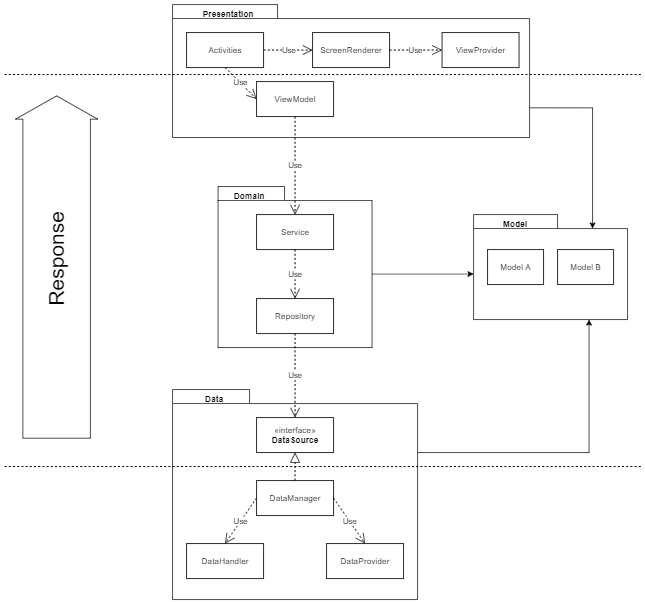

The diagram above was exported from draw.io. Its source (the exported page's mxGraphModel, read from the mxfile embedded in the PNG):
<mxGraphModel dx="2881" dy="1089" grid="1" gridSize="10" guides="1" tooltips="1" connect="1" arrows="1" fold="1" page="1" pageScale="1" pageWidth="850" pageHeight="1100" math="0" shadow="0">
  <root>
    <mxCell id="0" />
    <mxCell id="1" parent="0" />
    <mxCell id="2" style="edgeStyle=orthogonalEdgeStyle;rounded=0;orthogonalLoop=1;jettySize=auto;html=1;exitX=0;exitY=0;exitDx=510;exitDy=147.5;exitPerimeter=0;entryX=0;entryY=0;entryDx=170;entryDy=20;entryPerimeter=0;" edge="1" source="3" target="10" parent="1">
      <mxGeometry relative="1" as="geometry" />
    </mxCell>
    <mxCell id="3" value="" style="shape=folder;fontStyle=1;spacingTop=10;tabWidth=150;tabHeight=20;tabPosition=left;html=1;" vertex="1" parent="1">
      <mxGeometry x="-70" y="550" width="510" height="190" as="geometry" />
    </mxCell>
    <mxCell id="4" style="edgeStyle=orthogonalEdgeStyle;rounded=0;orthogonalLoop=1;jettySize=auto;html=1;exitX=0;exitY=0;exitDx=220;exitDy=125;exitPerimeter=0;entryX=0;entryY=0;entryDx=0;entryDy=85;entryPerimeter=0;" edge="1" source="5" target="10" parent="1">
      <mxGeometry relative="1" as="geometry" />
    </mxCell>
    <mxCell id="5" value="" style="shape=folder;fontStyle=1;spacingTop=10;tabWidth=95;tabHeight=20;tabPosition=left;html=1;" vertex="1" parent="1">
      <mxGeometry x="-5" y="810" width="220" height="230" as="geometry" />
    </mxCell>
    <mxCell id="6" value="Activities" style="html=1;" vertex="1" parent="1">
      <mxGeometry x="-50" y="590" width="110" height="50" as="geometry" />
    </mxCell>
    <mxCell id="7" value="ViewModel" style="html=1;" vertex="1" parent="1">
      <mxGeometry x="50" y="660" width="110" height="50" as="geometry" />
    </mxCell>
    <mxCell id="8" value="ScreenRenderer" style="html=1;" vertex="1" parent="1">
      <mxGeometry x="130" y="590" width="110" height="50" as="geometry" />
    </mxCell>
    <mxCell id="9" value="Service" style="html=1;" vertex="1" parent="1">
      <mxGeometry x="50" y="850" width="110" height="50" as="geometry" />
    </mxCell>
    <mxCell id="10" value="" style="shape=folder;fontStyle=1;spacingTop=10;tabWidth=120;tabHeight=20;tabPosition=left;html=1;" vertex="1" parent="1">
      <mxGeometry x="360" y="850" width="220" height="150" as="geometry" />
    </mxCell>
    <mxCell id="11" value="Model A" style="html=1;" vertex="1" parent="1">
      <mxGeometry x="380" y="900" width="80" height="50" as="geometry" />
    </mxCell>
    <mxCell id="12" value="Model B" style="html=1;" vertex="1" parent="1">
      <mxGeometry x="480" y="900" width="80" height="50" as="geometry" />
    </mxCell>
    <mxCell id="13" style="edgeStyle=orthogonalEdgeStyle;rounded=0;orthogonalLoop=1;jettySize=auto;html=1;exitX=0;exitY=0;exitDx=350;exitDy=90;exitPerimeter=0;entryX=0.75;entryY=1;entryDx=0;entryDy=0;entryPerimeter=0;" edge="1" source="14" target="10" parent="1">
      <mxGeometry relative="1" as="geometry" />
    </mxCell>
    <mxCell id="14" value="" style="shape=folder;fontStyle=1;spacingTop=10;tabWidth=110;tabHeight=20;tabPosition=left;html=1;" vertex="1" parent="1">
      <mxGeometry x="-70" y="1100" width="350" height="300" as="geometry" />
    </mxCell>
    <mxCell id="15" value="Repository" style="html=1;" vertex="1" parent="1">
      <mxGeometry x="50" y="970" width="110" height="50" as="geometry" />
    </mxCell>
    <mxCell id="16" value="«interface»&lt;br&gt;&lt;b&gt;DataSource&lt;/b&gt;" style="html=1;" vertex="1" parent="1">
      <mxGeometry x="50" y="1140" width="110" height="50" as="geometry" />
    </mxCell>
    <mxCell id="17" value="DataManager" style="html=1;" vertex="1" parent="1">
      <mxGeometry x="50" y="1230" width="110" height="50" as="geometry" />
    </mxCell>
    <mxCell id="18" value="DataProvider" style="html=1;" vertex="1" parent="1">
      <mxGeometry x="150" y="1320" width="110" height="50" as="geometry" />
    </mxCell>
    <mxCell id="19" value="DataHandler" style="html=1;" vertex="1" parent="1">
      <mxGeometry x="-50" y="1320" width="110" height="50" as="geometry" />
    </mxCell>
    <mxCell id="20" value="" style="endArrow=block;dashed=1;endFill=0;endSize=12;html=1;exitX=0.5;exitY=0;exitDx=0;exitDy=0;entryX=0.5;entryY=1;entryDx=0;entryDy=0;" edge="1" source="17" target="16" parent="1">
      <mxGeometry width="160" relative="1" as="geometry">
        <mxPoint x="140" y="1090" as="sourcePoint" />
        <mxPoint x="300" y="1090" as="targetPoint" />
      </mxGeometry>
    </mxCell>
    <mxCell id="21" value="Use" style="endArrow=open;endSize=12;dashed=1;html=1;exitX=0.5;exitY=1;exitDx=0;exitDy=0;entryX=0;entryY=0.5;entryDx=0;entryDy=0;" edge="1" source="6" target="7" parent="1">
      <mxGeometry width="160" relative="1" as="geometry">
        <mxPoint x="200" y="780" as="sourcePoint" />
        <mxPoint x="360" y="780" as="targetPoint" />
      </mxGeometry>
    </mxCell>
    <mxCell id="22" value="Use" style="endArrow=open;endSize=12;dashed=1;html=1;exitX=1;exitY=0.5;exitDx=0;exitDy=0;entryX=0;entryY=0.5;entryDx=0;entryDy=0;" edge="1" source="6" target="8" parent="1">
      <mxGeometry width="160" relative="1" as="geometry">
        <mxPoint x="360" y="600" as="sourcePoint" />
        <mxPoint x="520" y="600" as="targetPoint" />
      </mxGeometry>
    </mxCell>
    <mxCell id="23" value="Use" style="endArrow=open;endSize=12;dashed=1;html=1;exitX=0.5;exitY=1;exitDx=0;exitDy=0;entryX=0.5;entryY=0;entryDx=0;entryDy=0;" edge="1" source="7" target="9" parent="1">
      <mxGeometry width="160" relative="1" as="geometry">
        <mxPoint x="140" y="970" as="sourcePoint" />
        <mxPoint x="300" y="970" as="targetPoint" />
      </mxGeometry>
    </mxCell>
    <mxCell id="24" value="Use" style="endArrow=open;endSize=12;dashed=1;html=1;exitX=0.5;exitY=1;exitDx=0;exitDy=0;entryX=0.5;entryY=0;entryDx=0;entryDy=0;" edge="1" source="9" target="15" parent="1">
      <mxGeometry width="160" relative="1" as="geometry">
        <mxPoint x="140" y="970" as="sourcePoint" />
        <mxPoint x="300" y="970" as="targetPoint" />
      </mxGeometry>
    </mxCell>
    <mxCell id="25" value="Use" style="endArrow=open;endSize=12;dashed=1;html=1;exitX=0.5;exitY=1;exitDx=0;exitDy=0;entryX=0.5;entryY=0;entryDx=0;entryDy=0;" edge="1" source="15" target="16" parent="1">
      <mxGeometry width="160" relative="1" as="geometry">
        <mxPoint x="140" y="970" as="sourcePoint" />
        <mxPoint x="300" y="970" as="targetPoint" />
      </mxGeometry>
    </mxCell>
    <mxCell id="26" value="Use" style="endArrow=open;endSize=12;dashed=1;html=1;entryX=0.5;entryY=0;entryDx=0;entryDy=0;exitX=0;exitY=0.5;exitDx=0;exitDy=0;" edge="1" source="17" target="19" parent="1">
      <mxGeometry width="160" relative="1" as="geometry">
        <mxPoint x="140" y="970" as="sourcePoint" />
        <mxPoint x="300" y="970" as="targetPoint" />
      </mxGeometry>
    </mxCell>
    <mxCell id="27" value="Use" style="endArrow=open;endSize=12;dashed=1;html=1;exitX=1;exitY=0.5;exitDx=0;exitDy=0;entryX=0.5;entryY=0;entryDx=0;entryDy=0;" edge="1" source="17" target="18" parent="1">
      <mxGeometry width="160" relative="1" as="geometry">
        <mxPoint x="350" y="1130" as="sourcePoint" />
        <mxPoint x="510" y="1130" as="targetPoint" />
      </mxGeometry>
    </mxCell>
    <mxCell id="28" value="Presentation" style="text;align=center;fontStyle=1;verticalAlign=middle;spacingLeft=3;spacingRight=3;strokeColor=none;rotatable=0;points=[[0,0.5],[1,0.5]];portConstraint=eastwest;" vertex="1" parent="1">
      <mxGeometry x="-30" y="550" width="80" height="26" as="geometry" />
    </mxCell>
    <mxCell id="29" value="Domain" style="text;align=center;fontStyle=1;verticalAlign=middle;spacingLeft=3;spacingRight=3;strokeColor=none;rotatable=0;points=[[0,0.5],[1,0.5]];portConstraint=eastwest;" vertex="1" parent="1">
      <mxGeometry y="810" width="80" height="26" as="geometry" />
    </mxCell>
    <mxCell id="30" value="Data" style="text;align=center;fontStyle=1;verticalAlign=middle;spacingLeft=3;spacingRight=3;strokeColor=none;rotatable=0;points=[[0,0.5],[1,0.5]];portConstraint=eastwest;" vertex="1" parent="1">
      <mxGeometry x="-50" y="1100" width="80" height="26" as="geometry" />
    </mxCell>
    <mxCell id="31" value="Model" style="text;align=center;fontStyle=1;verticalAlign=middle;spacingLeft=3;spacingRight=3;strokeColor=none;rotatable=0;points=[[0,0.5],[1,0.5]];portConstraint=eastwest;" vertex="1" parent="1">
      <mxGeometry x="380" y="850" width="80" height="26" as="geometry" />
    </mxCell>
    <mxCell id="32" value="" style="endArrow=none;dashed=1;html=1;" edge="1" parent="1">
      <mxGeometry width="50" height="50" relative="1" as="geometry">
        <mxPoint x="-310" y="650" as="sourcePoint" />
        <mxPoint x="599.9999999999991" y="650" as="targetPoint" />
      </mxGeometry>
    </mxCell>
    <mxCell id="33" value="" style="endArrow=none;dashed=1;html=1;" edge="1" parent="1">
      <mxGeometry width="50" height="50" relative="1" as="geometry">
        <mxPoint x="-310" y="1210" as="sourcePoint" />
        <mxPoint x="599.9999999999991" y="1210" as="targetPoint" />
      </mxGeometry>
    </mxCell>
    <mxCell id="34" value="" style="shape=flexArrow;endArrow=classic;html=1;width=96.47058823529412;endSize=10.741176470588236;" edge="1" parent="1">
      <mxGeometry width="50" height="50" relative="1" as="geometry">
        <mxPoint x="-235.59000000000015" y="1170" as="sourcePoint" />
        <mxPoint x="-235.59000000000015" y="680" as="targetPoint" />
      </mxGeometry>
    </mxCell>
    <mxCell id="35" value="&lt;font style=&quot;font-size: 30px&quot;&gt;Response&lt;/font&gt;" style="text;html=1;strokeColor=none;fillColor=none;align=center;verticalAlign=middle;whiteSpace=wrap;rounded=0;rotation=270;" vertex="1" parent="1">
      <mxGeometry x="-330" y="890" width="190" height="46" as="geometry" />
    </mxCell>
    <mxCell id="36" value="ViewProvider" style="html=1;" vertex="1" parent="1">
      <mxGeometry x="315" y="590" width="110" height="50" as="geometry" />
    </mxCell>
    <mxCell id="37" value="Use" style="endArrow=open;endSize=12;dashed=1;html=1;exitX=1;exitY=0.5;exitDx=0;exitDy=0;entryX=0;entryY=0.5;entryDx=0;entryDy=0;" edge="1" source="8" target="36" parent="1">
      <mxGeometry width="160" relative="1" as="geometry">
        <mxPoint x="249.99999999999955" y="684.41" as="sourcePoint" />
        <mxPoint x="339.99999999999955" y="684.41" as="targetPoint" />
      </mxGeometry>
    </mxCell>
  </root>
</mxGraphModel>